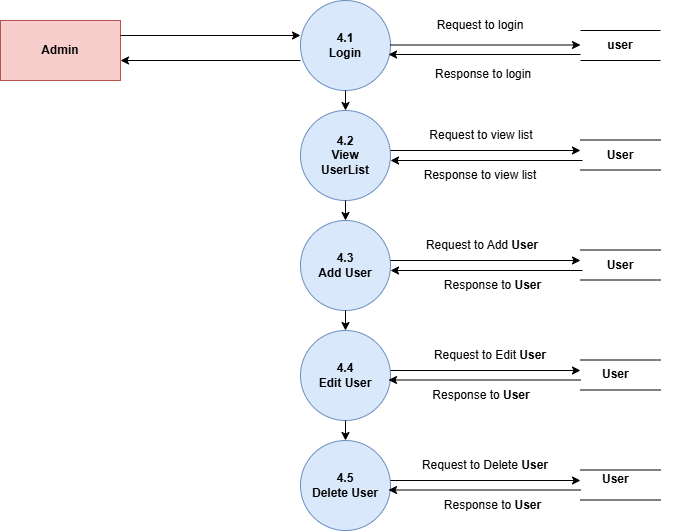

The diagram above was exported from draw.io. Its source (the exported page's mxGraphModel, read from the mxfile embedded in the PNG):
<mxGraphModel dx="856" dy="513" grid="1" gridSize="10" guides="1" tooltips="1" connect="1" arrows="1" fold="1" page="1" pageScale="1" pageWidth="850" pageHeight="1100" math="0" shadow="0">
  <root>
    <mxCell id="0" />
    <mxCell id="1" parent="0" />
    <mxCell id="-9oP7X95MsTSkFCb2dxm-1" value="Admin" style="rounded=0;html=1;fillColor=#f8cecc;strokeColor=#b85450;fontStyle=1;textShadow=0;whiteSpace=wrap;" parent="1" vertex="1">
      <mxGeometry x="70" y="90" width="120" height="60" as="geometry" />
    </mxCell>
    <mxCell id="-9oP7X95MsTSkFCb2dxm-2" value="4.1&lt;div&gt;Login&lt;/div&gt;" style="ellipse;html=1;aspect=fixed;fillColor=#dae8fc;strokeColor=#6c8ebf;fontStyle=1;textShadow=0;whiteSpace=wrap;" parent="1" vertex="1">
      <mxGeometry x="370" y="70" width="90" height="90" as="geometry" />
    </mxCell>
    <mxCell id="-9oP7X95MsTSkFCb2dxm-3" value="4.3&lt;div&gt;Add&amp;nbsp;&lt;span style=&quot;background-color: transparent; color: light-dark(rgb(0, 0, 0), rgb(255, 255, 255));&quot;&gt;User&lt;/span&gt;&lt;/div&gt;" style="ellipse;html=1;aspect=fixed;fillColor=#dae8fc;strokeColor=#6c8ebf;fontStyle=1;textShadow=0;whiteSpace=wrap;" parent="1" vertex="1">
      <mxGeometry x="370" y="290" width="90" height="90" as="geometry" />
    </mxCell>
    <mxCell id="-9oP7X95MsTSkFCb2dxm-4" value="4.4&lt;br&gt;Edit User" style="ellipse;html=1;aspect=fixed;fillColor=#dae8fc;strokeColor=#6c8ebf;fontStyle=1;textShadow=0;whiteSpace=wrap;" parent="1" vertex="1">
      <mxGeometry x="370" y="400" width="90" height="90" as="geometry" />
    </mxCell>
    <mxCell id="-9oP7X95MsTSkFCb2dxm-5" value="4.5&lt;br&gt;Delete User" style="ellipse;html=1;aspect=fixed;fillColor=#dae8fc;strokeColor=#6c8ebf;fontStyle=1;textShadow=0;whiteSpace=wrap;" parent="1" vertex="1">
      <mxGeometry x="370" y="510" width="90" height="90" as="geometry" />
    </mxCell>
    <mxCell id="-9oP7X95MsTSkFCb2dxm-6" value="" style="endArrow=none;html=1;rounded=0;fontStyle=1;textShadow=0;" parent="1" edge="1">
      <mxGeometry width="50" height="50" relative="1" as="geometry">
        <mxPoint x="650" y="100" as="sourcePoint" />
        <mxPoint x="730" y="100" as="targetPoint" />
      </mxGeometry>
    </mxCell>
    <mxCell id="-9oP7X95MsTSkFCb2dxm-7" value="" style="endArrow=none;html=1;rounded=0;fontStyle=1;textShadow=0;" parent="1" edge="1">
      <mxGeometry width="50" height="50" relative="1" as="geometry">
        <mxPoint x="650" y="130" as="sourcePoint" />
        <mxPoint x="730" y="130" as="targetPoint" />
      </mxGeometry>
    </mxCell>
    <mxCell id="-9oP7X95MsTSkFCb2dxm-8" value="" style="endArrow=none;html=1;rounded=0;fontStyle=1;textShadow=0;" parent="1" edge="1">
      <mxGeometry width="50" height="50" relative="1" as="geometry">
        <mxPoint x="650" y="319.5" as="sourcePoint" />
        <mxPoint x="730" y="319.5" as="targetPoint" />
      </mxGeometry>
    </mxCell>
    <mxCell id="-9oP7X95MsTSkFCb2dxm-9" value="" style="endArrow=none;html=1;rounded=0;fontStyle=1;textShadow=0;" parent="1" edge="1">
      <mxGeometry width="50" height="50" relative="1" as="geometry">
        <mxPoint x="650" y="349.5" as="sourcePoint" />
        <mxPoint x="730" y="349.5" as="targetPoint" />
      </mxGeometry>
    </mxCell>
    <mxCell id="-9oP7X95MsTSkFCb2dxm-10" value="" style="endArrow=none;html=1;rounded=0;fontStyle=1;textShadow=0;" parent="1" edge="1">
      <mxGeometry width="50" height="50" relative="1" as="geometry">
        <mxPoint x="650" y="429.5" as="sourcePoint" />
        <mxPoint x="730" y="429.5" as="targetPoint" />
      </mxGeometry>
    </mxCell>
    <mxCell id="-9oP7X95MsTSkFCb2dxm-11" value="" style="endArrow=none;html=1;rounded=0;fontStyle=1;textShadow=0;" parent="1" edge="1">
      <mxGeometry width="50" height="50" relative="1" as="geometry">
        <mxPoint x="650" y="459.5" as="sourcePoint" />
        <mxPoint x="730" y="459.5" as="targetPoint" />
      </mxGeometry>
    </mxCell>
    <mxCell id="-9oP7X95MsTSkFCb2dxm-12" value="" style="endArrow=none;html=1;rounded=0;fontStyle=1;textShadow=0;" parent="1" edge="1">
      <mxGeometry width="50" height="50" relative="1" as="geometry">
        <mxPoint x="650" y="539.5" as="sourcePoint" />
        <mxPoint x="730" y="539.5" as="targetPoint" />
      </mxGeometry>
    </mxCell>
    <mxCell id="-9oP7X95MsTSkFCb2dxm-13" value="" style="endArrow=none;html=1;rounded=0;fontStyle=1;textShadow=0;" parent="1" edge="1">
      <mxGeometry width="50" height="50" relative="1" as="geometry">
        <mxPoint x="650" y="569.5" as="sourcePoint" />
        <mxPoint x="730" y="569.5" as="targetPoint" />
      </mxGeometry>
    </mxCell>
    <mxCell id="-9oP7X95MsTSkFCb2dxm-14" value="user" style="text;html=1;strokeColor=none;fillColor=none;align=center;verticalAlign=middle;rounded=0;fontStyle=1;textShadow=0;whiteSpace=wrap;" parent="1" vertex="1">
      <mxGeometry x="660" y="100" width="60" height="30" as="geometry" />
    </mxCell>
    <mxCell id="-9oP7X95MsTSkFCb2dxm-15" value="User" style="text;html=1;strokeColor=none;fillColor=none;align=center;verticalAlign=middle;rounded=0;fontStyle=1;textShadow=0;whiteSpace=wrap;" parent="1" vertex="1">
      <mxGeometry x="650" y="320" width="80" height="30" as="geometry" />
    </mxCell>
    <mxCell id="-9oP7X95MsTSkFCb2dxm-16" value="&lt;span style=&quot;text-align: center;&quot;&gt;User&lt;/span&gt;" style="text;html=1;fontStyle=1;textShadow=0;whiteSpace=wrap;" parent="1" vertex="1">
      <mxGeometry x="670" y="430" width="80" height="40" as="geometry" />
    </mxCell>
    <mxCell id="-9oP7X95MsTSkFCb2dxm-17" value="&lt;span style=&quot;text-align: center;&quot;&gt;User&lt;/span&gt;" style="text;html=1;fontStyle=1;textShadow=0;whiteSpace=wrap;" parent="1" vertex="1">
      <mxGeometry x="670" y="535" width="80" height="40" as="geometry" />
    </mxCell>
    <mxCell id="-9oP7X95MsTSkFCb2dxm-18" value="" style="endArrow=classic;html=1;rounded=0;exitX=1;exitY=0.25;exitDx=0;exitDy=0;fontStyle=1;textShadow=0;" parent="1" source="-9oP7X95MsTSkFCb2dxm-1" edge="1">
      <mxGeometry width="50" height="50" relative="1" as="geometry">
        <mxPoint x="420" y="340" as="sourcePoint" />
        <mxPoint x="370" y="105" as="targetPoint" />
      </mxGeometry>
    </mxCell>
    <mxCell id="-9oP7X95MsTSkFCb2dxm-19" value="" style="endArrow=classic;html=1;rounded=0;fontStyle=1;textShadow=0;" parent="1" edge="1">
      <mxGeometry width="50" height="50" relative="1" as="geometry">
        <mxPoint x="460" y="114.5" as="sourcePoint" />
        <mxPoint x="650" y="114.5" as="targetPoint" />
      </mxGeometry>
    </mxCell>
    <mxCell id="-9oP7X95MsTSkFCb2dxm-20" value="" style="endArrow=classic;html=1;rounded=0;entryX=0.978;entryY=0.6;entryDx=0;entryDy=0;entryPerimeter=0;fontStyle=1;textShadow=0;" parent="1" target="-9oP7X95MsTSkFCb2dxm-2" edge="1">
      <mxGeometry width="50" height="50" relative="1" as="geometry">
        <mxPoint x="650" y="124" as="sourcePoint" />
        <mxPoint x="470" y="290" as="targetPoint" />
      </mxGeometry>
    </mxCell>
    <mxCell id="-9oP7X95MsTSkFCb2dxm-21" value="" style="endArrow=classic;html=1;rounded=0;entryX=0.978;entryY=0.6;entryDx=0;entryDy=0;entryPerimeter=0;fontStyle=1;textShadow=0;" parent="1" edge="1">
      <mxGeometry width="50" height="50" relative="1" as="geometry">
        <mxPoint x="370" y="130" as="sourcePoint" />
        <mxPoint x="190" y="130" as="targetPoint" />
      </mxGeometry>
    </mxCell>
    <mxCell id="-9oP7X95MsTSkFCb2dxm-22" value="" style="endArrow=classic;html=1;rounded=0;fontStyle=1;textShadow=0;" parent="1" edge="1">
      <mxGeometry width="50" height="50" relative="1" as="geometry">
        <mxPoint x="460" y="330" as="sourcePoint" />
        <mxPoint x="650" y="330" as="targetPoint" />
      </mxGeometry>
    </mxCell>
    <mxCell id="-9oP7X95MsTSkFCb2dxm-23" value="" style="endArrow=classic;html=1;rounded=0;fontStyle=1;textShadow=0;" parent="1" edge="1">
      <mxGeometry width="50" height="50" relative="1" as="geometry">
        <mxPoint x="460" y="440" as="sourcePoint" />
        <mxPoint x="650" y="440" as="targetPoint" />
      </mxGeometry>
    </mxCell>
    <mxCell id="-9oP7X95MsTSkFCb2dxm-24" value="" style="endArrow=classic;html=1;rounded=0;fontStyle=1;textShadow=0;" parent="1" edge="1">
      <mxGeometry width="50" height="50" relative="1" as="geometry">
        <mxPoint x="460" y="550" as="sourcePoint" />
        <mxPoint x="650" y="550" as="targetPoint" />
      </mxGeometry>
    </mxCell>
    <mxCell id="-9oP7X95MsTSkFCb2dxm-25" value="" style="endArrow=classic;html=1;rounded=0;entryX=0.978;entryY=0.6;entryDx=0;entryDy=0;entryPerimeter=0;fontStyle=1;textShadow=0;" parent="1" edge="1">
      <mxGeometry width="50" height="50" relative="1" as="geometry">
        <mxPoint x="650" y="449.5" as="sourcePoint" />
        <mxPoint x="458" y="449.5" as="targetPoint" />
      </mxGeometry>
    </mxCell>
    <mxCell id="-9oP7X95MsTSkFCb2dxm-26" value="" style="endArrow=classic;html=1;rounded=0;entryX=0.978;entryY=0.6;entryDx=0;entryDy=0;entryPerimeter=0;fontStyle=1;textShadow=0;" parent="1" edge="1">
      <mxGeometry width="50" height="50" relative="1" as="geometry">
        <mxPoint x="650" y="559.5" as="sourcePoint" />
        <mxPoint x="458" y="559.5" as="targetPoint" />
      </mxGeometry>
    </mxCell>
    <mxCell id="-9oP7X95MsTSkFCb2dxm-27" value="" style="endArrow=classic;html=1;rounded=0;entryX=0.978;entryY=0.6;entryDx=0;entryDy=0;entryPerimeter=0;fontStyle=1;textShadow=0;" parent="1" edge="1">
      <mxGeometry width="50" height="50" relative="1" as="geometry">
        <mxPoint x="652" y="340" as="sourcePoint" />
        <mxPoint x="460" y="340" as="targetPoint" />
      </mxGeometry>
    </mxCell>
    <mxCell id="-9oP7X95MsTSkFCb2dxm-28" value="Request to login" style="text;html=1;whiteSpace=wrap;strokeColor=none;fillColor=none;align=center;verticalAlign=middle;rounded=0;" parent="1" vertex="1">
      <mxGeometry x="495" y="80" width="110" height="30" as="geometry" />
    </mxCell>
    <mxCell id="-9oP7X95MsTSkFCb2dxm-29" value="&lt;span style=&quot;color: rgb(0, 0, 0); font-family: Helvetica; font-size: 12px; font-style: normal; font-variant-ligatures: normal; font-variant-caps: normal; font-weight: 400; letter-spacing: normal; orphans: 2; text-align: center; text-indent: 0px; text-transform: none; widows: 2; word-spacing: 0px; -webkit-text-stroke-width: 0px; white-space: normal; text-decoration-thickness: initial; text-decoration-style: initial; text-decoration-color: initial; float: none; display: inline !important;&quot;&gt;Response to login&lt;/span&gt;" style="text;whiteSpace=wrap;html=1;" parent="1" vertex="1">
      <mxGeometry x="502.5" y="130" width="120" height="40" as="geometry" />
    </mxCell>
    <mxCell id="-9oP7X95MsTSkFCb2dxm-30" value="4.2&lt;br&gt;&lt;div&gt;View &lt;br&gt;User&lt;span style=&quot;background-color: transparent; color: light-dark(rgb(0, 0, 0), rgb(255, 255, 255));&quot;&gt;List&lt;/span&gt;&lt;/div&gt;" style="ellipse;html=1;aspect=fixed;fillColor=#dae8fc;strokeColor=#6c8ebf;fontStyle=1;textShadow=0;whiteSpace=wrap;" parent="1" vertex="1">
      <mxGeometry x="370" y="180" width="90" height="90" as="geometry" />
    </mxCell>
    <mxCell id="-9oP7X95MsTSkFCb2dxm-31" value="" style="endArrow=none;html=1;rounded=0;fontStyle=1;textShadow=0;" parent="1" edge="1">
      <mxGeometry width="50" height="50" relative="1" as="geometry">
        <mxPoint x="650" y="209.5" as="sourcePoint" />
        <mxPoint x="730" y="209.5" as="targetPoint" />
      </mxGeometry>
    </mxCell>
    <mxCell id="-9oP7X95MsTSkFCb2dxm-32" value="" style="endArrow=none;html=1;rounded=0;fontStyle=1;textShadow=0;" parent="1" edge="1">
      <mxGeometry width="50" height="50" relative="1" as="geometry">
        <mxPoint x="650" y="239.5" as="sourcePoint" />
        <mxPoint x="730" y="239.5" as="targetPoint" />
      </mxGeometry>
    </mxCell>
    <mxCell id="-9oP7X95MsTSkFCb2dxm-33" value="User" style="text;html=1;strokeColor=none;fillColor=none;align=center;verticalAlign=middle;rounded=0;fontStyle=1;textShadow=0;whiteSpace=wrap;" parent="1" vertex="1">
      <mxGeometry x="660" y="209.5" width="60" height="30" as="geometry" />
    </mxCell>
    <mxCell id="-9oP7X95MsTSkFCb2dxm-34" value="" style="endArrow=classic;html=1;rounded=0;entryX=0.978;entryY=0.6;entryDx=0;entryDy=0;entryPerimeter=0;fontStyle=1;textShadow=0;" parent="1" edge="1">
      <mxGeometry width="50" height="50" relative="1" as="geometry">
        <mxPoint x="652" y="230" as="sourcePoint" />
        <mxPoint x="460" y="230" as="targetPoint" />
      </mxGeometry>
    </mxCell>
    <mxCell id="-9oP7X95MsTSkFCb2dxm-35" value="" style="endArrow=classic;html=1;rounded=0;fontStyle=1;textShadow=0;" parent="1" edge="1">
      <mxGeometry width="50" height="50" relative="1" as="geometry">
        <mxPoint x="460" y="220" as="sourcePoint" />
        <mxPoint x="650" y="220" as="targetPoint" />
      </mxGeometry>
    </mxCell>
    <mxCell id="-9oP7X95MsTSkFCb2dxm-36" value="" style="endArrow=classic;html=1;rounded=0;exitX=0.5;exitY=1;exitDx=0;exitDy=0;entryX=0.5;entryY=0;entryDx=0;entryDy=0;" parent="1" source="-9oP7X95MsTSkFCb2dxm-2" target="-9oP7X95MsTSkFCb2dxm-30" edge="1">
      <mxGeometry width="50" height="50" relative="1" as="geometry">
        <mxPoint x="420" y="180" as="sourcePoint" />
        <mxPoint x="410" y="180" as="targetPoint" />
      </mxGeometry>
    </mxCell>
    <mxCell id="-9oP7X95MsTSkFCb2dxm-37" value="" style="endArrow=classic;html=1;rounded=0;exitX=0.5;exitY=1;exitDx=0;exitDy=0;entryX=0.5;entryY=0;entryDx=0;entryDy=0;" parent="1" source="-9oP7X95MsTSkFCb2dxm-30" target="-9oP7X95MsTSkFCb2dxm-3" edge="1">
      <mxGeometry width="50" height="50" relative="1" as="geometry">
        <mxPoint x="440" y="190" as="sourcePoint" />
        <mxPoint x="440" y="210" as="targetPoint" />
      </mxGeometry>
    </mxCell>
    <mxCell id="-9oP7X95MsTSkFCb2dxm-38" value="" style="endArrow=classic;html=1;rounded=0;exitX=0.5;exitY=1;exitDx=0;exitDy=0;entryX=0.5;entryY=0;entryDx=0;entryDy=0;" parent="1" source="-9oP7X95MsTSkFCb2dxm-3" target="-9oP7X95MsTSkFCb2dxm-4" edge="1">
      <mxGeometry width="50" height="50" relative="1" as="geometry">
        <mxPoint x="490" y="280" as="sourcePoint" />
        <mxPoint x="490" y="300" as="targetPoint" />
      </mxGeometry>
    </mxCell>
    <mxCell id="-9oP7X95MsTSkFCb2dxm-39" value="" style="endArrow=classic;html=1;rounded=0;exitX=0.5;exitY=1;exitDx=0;exitDy=0;entryX=0.5;entryY=0;entryDx=0;entryDy=0;" parent="1" source="-9oP7X95MsTSkFCb2dxm-4" target="-9oP7X95MsTSkFCb2dxm-5" edge="1">
      <mxGeometry width="50" height="50" relative="1" as="geometry">
        <mxPoint x="410" y="490" as="sourcePoint" />
        <mxPoint x="410" y="510" as="targetPoint" />
      </mxGeometry>
    </mxCell>
    <mxCell id="-9oP7X95MsTSkFCb2dxm-40" value="Request to view list" style="text;html=1;whiteSpace=wrap;strokeColor=none;fillColor=none;align=center;verticalAlign=middle;rounded=0;" parent="1" vertex="1">
      <mxGeometry x="491.25" y="190" width="120" height="30" as="geometry" />
    </mxCell>
    <mxCell id="-9oP7X95MsTSkFCb2dxm-41" value="Response to view list" style="text;html=1;whiteSpace=wrap;strokeColor=none;fillColor=none;align=center;verticalAlign=middle;rounded=0;" parent="1" vertex="1">
      <mxGeometry x="490" y="230" width="120" height="30" as="geometry" />
    </mxCell>
    <mxCell id="-9oP7X95MsTSkFCb2dxm-42" value="Request to Add&amp;nbsp;&lt;span style=&quot;font-weight: 700;&quot;&gt;User&lt;/span&gt;" style="text;html=1;whiteSpace=wrap;strokeColor=none;fillColor=none;align=center;verticalAlign=middle;rounded=0;" parent="1" vertex="1">
      <mxGeometry x="472.5" y="300" width="157.5" height="30" as="geometry" />
    </mxCell>
    <mxCell id="-9oP7X95MsTSkFCb2dxm-43" value="Request to Edit&amp;nbsp;&lt;span style=&quot;font-weight: 700;&quot;&gt;User&lt;/span&gt;" style="text;html=1;whiteSpace=wrap;strokeColor=none;fillColor=none;align=center;verticalAlign=middle;rounded=0;" parent="1" vertex="1">
      <mxGeometry x="481.25" y="410" width="157.5" height="30" as="geometry" />
    </mxCell>
    <mxCell id="-9oP7X95MsTSkFCb2dxm-44" value="Request to Delete&amp;nbsp;&lt;span style=&quot;font-weight: 700;&quot;&gt;User&lt;/span&gt;" style="text;html=1;whiteSpace=wrap;strokeColor=none;fillColor=none;align=center;verticalAlign=middle;rounded=0;" parent="1" vertex="1">
      <mxGeometry x="475" y="520" width="160" height="30" as="geometry" />
    </mxCell>
    <mxCell id="-9oP7X95MsTSkFCb2dxm-45" value="Response to&amp;nbsp;&lt;span style=&quot;font-weight: 700;&quot;&gt;User&lt;/span&gt;" style="text;html=1;whiteSpace=wrap;strokeColor=none;fillColor=none;align=center;verticalAlign=middle;rounded=0;" parent="1" vertex="1">
      <mxGeometry x="495" y="340" width="135" height="30" as="geometry" />
    </mxCell>
    <mxCell id="-9oP7X95MsTSkFCb2dxm-46" value="Response to&amp;nbsp;&lt;span style=&quot;font-weight: 700;&quot;&gt;User&lt;/span&gt;" style="text;html=1;whiteSpace=wrap;strokeColor=none;fillColor=none;align=center;verticalAlign=middle;rounded=0;" parent="1" vertex="1">
      <mxGeometry x="481.25" y="450" width="140" height="30" as="geometry" />
    </mxCell>
    <mxCell id="-9oP7X95MsTSkFCb2dxm-47" value="Response to&amp;nbsp;&lt;span style=&quot;font-weight: 700;&quot;&gt;User&lt;/span&gt;" style="text;html=1;whiteSpace=wrap;strokeColor=none;fillColor=none;align=center;verticalAlign=middle;rounded=0;" parent="1" vertex="1">
      <mxGeometry x="495" y="560" width="135" height="30" as="geometry" />
    </mxCell>
  </root>
</mxGraphModel>